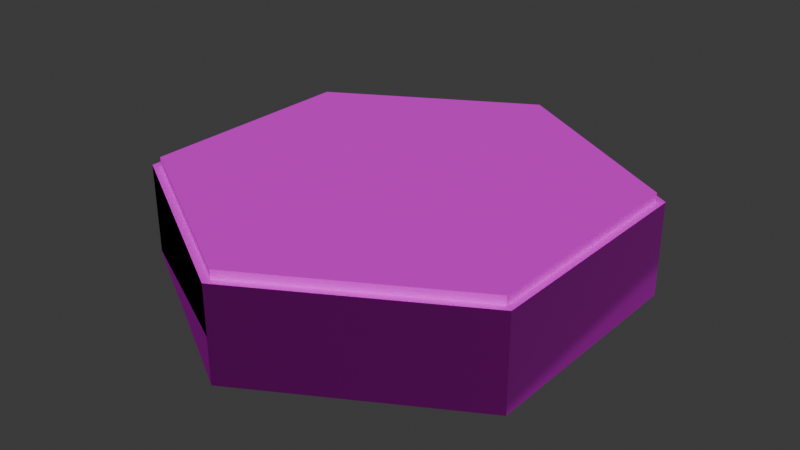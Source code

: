 # Source: hexagon_plain.blend  (saved by Blender 5.1.29; exported with 4.5.12 LTS)
import bpy
from mathutils import Matrix  # noqa: F401  (used for matrix-valued properties, if any)

bpy.ops.wm.read_factory_settings(use_empty=True)
scene = bpy.context.scene
scene.name = 'Scene'

# ---- collections
col_collection = bpy.data.collections.new('Collection'); scene.collection.children.link(col_collection)

# ---- images (referenced by path relative to the original .blend; pixels are not part of the script)
import os
ASSET_DIR = os.environ.get("B2B_ASSET_DIR", "")  # directory of the original .blend (textures are referenced by path, not embedded)
HERE = os.path.dirname(os.path.abspath(__file__))  # packed textures are extracted next to this script under _unpacked/

def load_image(name, relpath, width, height, colorspace="sRGB"):
    """Load a texture the original file referenced (path relative to the .blend, or extracted next to this script)."""
    p = next((c for c in (os.path.join(HERE, relpath), os.path.join(ASSET_DIR, relpath)) if relpath and os.path.exists(c)), "")
    if p:
        img = bpy.data.images.load(p, check_existing=True)
        img.name = name
    else:  # same state as the original file: an image datablock whose file is absent (Cycles renders it pink)
        img = bpy.data.images.new(name, width, height)
        img.source = "FILE"
        img.filepath = "//" + (relpath or name)
    img.colorspace_settings.name = colorspace
    return img
img_hexplains00_png = load_image('hexPlains00.png', 'hexPlains00.png', 1024, 1024, 'sRGB')
img_metal_17_512x512_png = load_image('Metal_17-512x512.png', 'Metal_17-512x512.png', 1024, 1024, 'sRGB')

# ---- materials (node trees are filled in below, after node groups)
mat_surface = bpy.data.materials.new('Surface')
mat_surface.alpha_threshold = 0.0
mat_surface.use_backface_culling_lightprobe_volume = False
mat_surface.roughness = 0.5
mat_surface.line_color = (0.0, 0.0, 0.0, 1.0)
mat_side = bpy.data.materials.new('Side')

# ---- material node trees
mat_surface.use_nodes = True; mat_surface.node_tree.nodes.clear()
_N = mat_surface.node_tree.nodes; _L = mat_surface.node_tree.links
n0 = _N.new('ShaderNodeOutputMaterial'); n0.name = 'Material Output'; n0.location = (200, 100)
n1 = _N.new('ShaderNodeBsdfPrincipled'); n1.name = 'Principled BSDF'; n1.location = (-200, 100)
n1.inputs[1].default_value = 0.4
n1.inputs[2].default_value = 0.8
n2 = _N.new('ShaderNodeTexImage'); n2.name = 'Image Texture'; n2.location = (-490, 66)
n2.image = img_hexplains00_png
_L.new(n1.outputs[0], n0.inputs[0])
_L.new(n2.outputs[0], n1.inputs[0])
n0.is_active_output = True
mat_side.use_nodes = True; mat_side.node_tree.nodes.clear()
_N = mat_side.node_tree.nodes; _L = mat_side.node_tree.links
n0 = _N.new('ShaderNodeBsdfPrincipled'); n0.name = 'Principled BSDF'; n0.location = (-200, 100)
n0.inputs[1].default_value = 0.8
n0.inputs[7].default_value = 0.5
n1 = _N.new('ShaderNodeOutputMaterial'); n1.name = 'Material Output'; n1.location = (200, 100)
n2 = _N.new('ShaderNodeTexImage'); n2.name = 'Image Texture'; n2.location = (-490, 80)
n2.image = img_metal_17_512x512_png
n3 = _N.new('ShaderNodeUVMap'); n3.name = 'UV Map'; n3.location = (-390, -36)
_L.new(n0.outputs[0], n1.inputs[0])
_L.new(n2.outputs[0], n0.inputs[0])
_L.new(n3.outputs[0], n0.inputs[5])
n1.is_active_output = True

# ---- world
world_world = bpy.data.worlds.new('World'); scene.world = world_world
world_world.use_nodes = True; world_world.node_tree.nodes.clear()
_N = world_world.node_tree.nodes; _L = world_world.node_tree.links
n0 = _N.new('ShaderNodeOutputWorld'); n0.name = 'World Output'; n0.location = (200, 100)
n1 = _N.new('ShaderNodeBackground'); n1.name = 'Background'; n1.location = (-200, 100)
n1.inputs[0].default_value = (0.05088, 0.05088, 0.05088, 1.0)
_L.new(n1.outputs[0], n0.inputs[0])
n0.is_active_output = True
world_world.color = (0.05088, 0.05088, 0.05088)
world_world.sun_shadow_jitter_overblur = 0.0

# ---- meshes
me_cylinder_col = bpy.data.meshes.new('Cylinder-col')
me_cylinder_col.from_pydata([(0.0, 0.5, -0.1), (0.0, 0.4822, 0.1), (0.433, 0.25, -0.1), (0.4176, 0.2411, 0.1), (0.433, -0.25, -0.1), (0.4176, -0.2411, 0.1), (0.0, -0.5, -0.1), (0.0, -0.4822, 0.1), (-0.433, -0.25, -0.1), (-0.4176, -0.2411, 0.1), (-0.433, 0.25, -0.1), (-0.4176, 0.2411, 0.1), (0.433, 0.25, 0.1), (0.0, 0.5, 0.1), (0.433, -0.25, 0.1), (0.0, -0.5, 0.1), (-0.433, -0.25, 0.1), (-0.433, 0.25, 0.1), (0.4176, 0.2411, 0.118), (-1.111e-10, 0.4822, 0.118), (0.4176, -0.2411, 0.118), (-1.111e-10, -0.4822, 0.118), (-0.4176, -0.2411, 0.118), (-0.4176, 0.2411, 0.118)], [], [(0, 13, 12, 2), (2, 12, 14, 4), (4, 14, 15, 6), (6, 15, 16, 8), (7, 5, 20, 21), (8, 16, 17, 10), (10, 17, 13, 0), (0, 2, 4, 6, 8, 10), (1, 3, 12, 13), (3, 5, 14, 12), (5, 7, 15, 14), (7, 9, 16, 15), (9, 11, 17, 16), (11, 1, 13, 17), (18, 19, 23, 22, 21, 20), (3, 1, 19, 18), (1, 11, 23, 19), (9, 7, 21, 22), (5, 3, 18, 20), (11, 9, 22, 23)])
me_cylinder_col.polygons.foreach_set('material_index', [1, 1, 1, 1, 0, 1, 1, 1, 0, 0, 0, 0, 0, 0, 0, 0, 0, 0, 0, 0])
_uv = me_cylinder_col.uv_layers.new(name='UVMap')
_uv.uv.foreach_set('vector', [1.0, 0.5, 1.0, 1.0, 0.8333, 1.0, 0.8333, 0.5, 0.8333, 0.5, 0.8333, 1.0, 0.6667, 1.0, 0.6667, 0.5, 0.6667, 0.5, 0.6667, 1.0, 0.5, 1.0, 0.5, 0.5, 0.5, 0.5, 0.5, 1.0, 0.3333, 1.0, 0.3333, 0.5, 0.4989, 0.02045, 0.7684, 0.176, 0.7684, 0.176, 0.4989, 0.02045, 0.3333, 0.5, 0.3333, 1.0, 0.1667, 1.0, 0.1667, 0.5, 0.1667, 0.5, 0.1667, 1.0, -8.941e-08, 1.0, -8.941e-08, 0.5, 0.5011, 0.01899, 0.2347, 0.1728, 0.2347, 0.4804, 0.5011, 0.6342, 0.7675, 0.4804, 0.7675, 0.1728, 0.4989, 0.6426, 0.7684, 0.4871, 0.7783, 0.4928, 0.4989, 0.6541, 0.7684, 0.4871, 0.7684, 0.176, 0.7783, 0.1703, 0.7783, 0.4928, 0.7684, 0.176, 0.4989, 0.02045, 0.4989, 0.00897, 0.7783, 0.1703, 0.4989, 0.02045, 0.2295, 0.176, 0.2196, 0.1703, 0.4989, 0.00897, 0.2295, 0.176, 0.2295, 0.4871, 0.2196, 0.4928, 0.2196, 0.1703, 0.2295, 0.4871, 0.4989, 0.6426, 0.4989, 0.6541, 0.2196, 0.4928, 0.7684, 0.4871, 0.4989, 0.6426, 0.2295, 0.4871, 0.2295, 0.176, 0.4989, 0.02045, 0.7684, 0.176, 0.7684, 0.4871, 0.4989, 0.6426, 0.4989, 0.6426, 0.7684, 0.4871, 0.4989, 0.6426, 0.2295, 0.4871, 0.2295, 0.4871, 0.4989, 0.6426, 0.2295, 0.176, 0.4989, 0.02045, 0.4989, 0.02045, 0.2295, 0.176, 0.7684, 0.176, 0.7684, 0.4871, 0.7684, 0.4871, 0.7684, 0.176, 0.2295, 0.4871, 0.2295, 0.176, 0.2295, 0.176, 0.2295, 0.4871])
me_cylinder_col.materials.append(mat_surface)
me_cylinder_col.materials.append(mat_side)
me_cylinder_col.update()

# ---- objects
ob_x = bpy.data.objects.new('-', me_cylinder_col)

# ---- transforms, parenting, visibility, modifiers, constraints
ob_x.location = (0.0, 0.0, 0.0)

# ---- collection membership
col_collection.objects.link(ob_x)

# ---- scene / render settings (as saved in the file)
scene.frame_start = 1; scene.frame_end = 250; scene.frame_set(63)
scene.render.engine = 'BLENDER_EEVEE_NEXT'
scene.render.bake_bias = 0.0
scene.render.bake_samples = 0
scene.cycles.sampling_pattern = 'TABULATED_SOBOL'
scene.eevee.use_volume_custom_range = False
bpy.context.view_layer.update()

# ---- added for rendering (the .blend has no active camera and no usable light): camera, sun
cam_auto = bpy.data.cameras.new('AutoCamera')
cam_auto.lens = 50.0
cam_auto.sensor_width = 36.0
cam_auto.clip_end = 1000.0
ob_auto_camera = bpy.data.objects.new('AutoCamera', cam_auto)
scene.collection.objects.link(ob_auto_camera)
ob_auto_camera.location = (1.24047, -1.48856, 1.00139)
ob_auto_camera.rotation_euler = (1.09748, -7.21219e-08, 0.694738)
scene.camera = ob_auto_camera
light_auto_sun = bpy.data.lights.new('AutoSun', 'SUN')
light_auto_sun.energy = 3.0
light_auto_sun.angle = 0.0523599
ob_auto_sun = bpy.data.objects.new('AutoSun', light_auto_sun)
scene.collection.objects.link(ob_auto_sun)
ob_auto_sun.rotation_euler = (0.872665, 0.174533, 0.523599)
bpy.context.view_layer.update()
